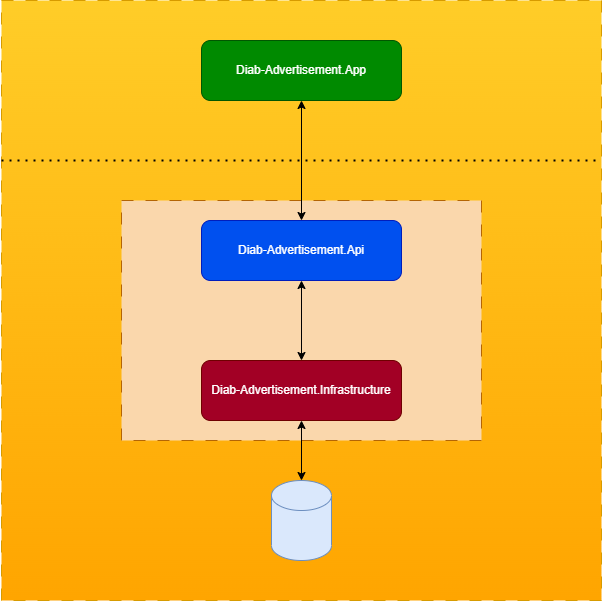

The diagram above was exported from draw.io. Its source (the exported page's mxGraphModel, read from the mxfile embedded in the PNG):
<mxGraphModel dx="520" dy="907" grid="1" gridSize="10" guides="1" tooltips="1" connect="1" arrows="1" fold="1" page="1" pageScale="1" pageWidth="850" pageHeight="1100" math="0" shadow="0">
  <root>
    <mxCell id="0" />
    <mxCell id="1" parent="0" />
    <mxCell id="14" value="" style="rounded=0;whiteSpace=wrap;html=1;dashed=1;dashPattern=12 12;fillColor=#ffcd28;gradientColor=#ffa500;strokeColor=#d79b00;" parent="1" vertex="1">
      <mxGeometry x="120" y="80" width="600" height="600" as="geometry" />
    </mxCell>
    <mxCell id="13" value="" style="rounded=0;whiteSpace=wrap;html=1;dashed=1;dashPattern=12 12;fillColor=#fad7ac;strokeColor=#b46504;" parent="1" vertex="1">
      <mxGeometry x="240" y="280" width="360" height="240" as="geometry" />
    </mxCell>
    <mxCell id="12" style="edgeStyle=none;html=1;exitX=0.5;exitY=1;exitDx=0;exitDy=0;entryX=0.5;entryY=0;entryDx=0;entryDy=0;startArrow=classic;startFill=1;" parent="1" source="2" target="5" edge="1">
      <mxGeometry relative="1" as="geometry" />
    </mxCell>
    <mxCell id="2" value="Diab-Advertisement.App" style="rounded=1;whiteSpace=wrap;html=1;fillColor=#008a00;strokeColor=#005700;fontColor=#ffffff;" parent="1" vertex="1">
      <mxGeometry x="320" y="120" width="200" height="60" as="geometry" />
    </mxCell>
    <mxCell id="3" value="" style="endArrow=none;dashed=1;html=1;dashPattern=1 3;strokeWidth=2;" parent="1" edge="1">
      <mxGeometry width="50" height="50" relative="1" as="geometry">
        <mxPoint x="120" y="240" as="sourcePoint" />
        <mxPoint x="720" y="240" as="targetPoint" />
      </mxGeometry>
    </mxCell>
    <mxCell id="7" value="" style="edgeStyle=none;html=1;startArrow=classic;startFill=1;" parent="1" source="5" target="6" edge="1">
      <mxGeometry relative="1" as="geometry" />
    </mxCell>
    <mxCell id="5" value="Diab-Advertisement.Api" style="rounded=1;whiteSpace=wrap;html=1;fillColor=#0050ef;fontColor=#ffffff;strokeColor=#001DBC;" parent="1" vertex="1">
      <mxGeometry x="320" y="300" width="200" height="60" as="geometry" />
    </mxCell>
    <mxCell id="11" style="edgeStyle=none;html=1;exitX=0.5;exitY=1;exitDx=0;exitDy=0;startArrow=classic;startFill=1;" parent="1" source="6" target="10" edge="1">
      <mxGeometry relative="1" as="geometry" />
    </mxCell>
    <mxCell id="6" value="Diab-Advertisement.Infrastructure" style="whiteSpace=wrap;html=1;rounded=1;fillColor=#a20025;fontColor=#ffffff;strokeColor=#6F0000;" parent="1" vertex="1">
      <mxGeometry x="320" y="440" width="200" height="60" as="geometry" />
    </mxCell>
    <mxCell id="10" value="" style="shape=cylinder3;whiteSpace=wrap;html=1;boundedLbl=1;backgroundOutline=1;size=15;fillColor=#dae8fc;strokeColor=#6c8ebf;" parent="1" vertex="1">
      <mxGeometry x="390" y="560" width="60" height="80" as="geometry" />
    </mxCell>
  </root>
</mxGraphModel>